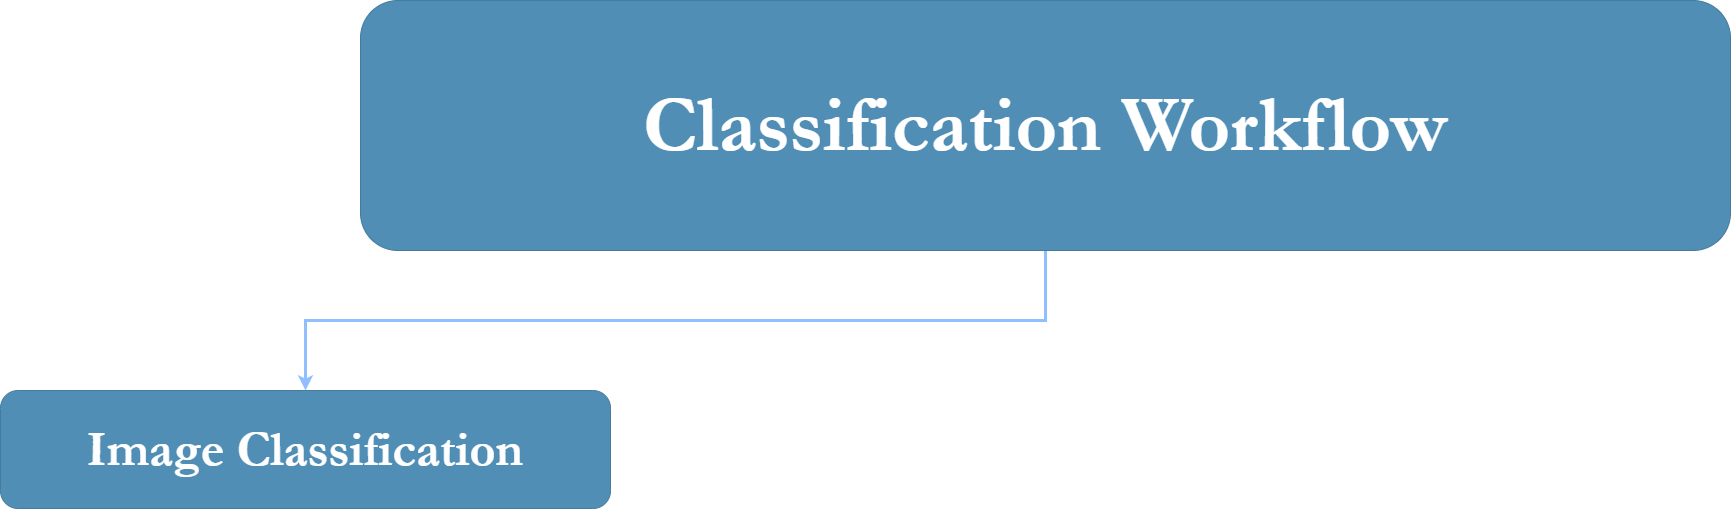

The diagram above was exported from draw.io. Its source (the exported page's mxGraphModel, read from the mxfile embedded in the PNG):
<mxGraphModel dx="5227" dy="4998" grid="1" gridSize="10" guides="1" tooltips="1" connect="1" arrows="1" fold="1" page="1" pageScale="1" pageWidth="827" pageHeight="1169" math="0" shadow="0">
  <root>
    <mxCell id="WIyWlLk6GJQsqaUBKTNV-0" />
    <mxCell id="WIyWlLk6GJQsqaUBKTNV-1" parent="WIyWlLk6GJQsqaUBKTNV-0" />
    <mxCell id="KKabRNCbdy4jnE2uFyF0-61" value="&lt;font size=&quot;1&quot; color=&quot;#ffffff&quot; style=&quot;&quot;&gt;&lt;b style=&quot;font-size: 50px;&quot;&gt;Image Classification&lt;/b&gt;&lt;/font&gt;" style="rounded=1;whiteSpace=wrap;html=1;strokeColor=#457B9D;fontColor=#1D3557;fillColor=#508EB5;fontFamily=Garamond;" vertex="1" parent="WIyWlLk6GJQsqaUBKTNV-1">
      <mxGeometry x="-170" y="-1010" width="610" height="118" as="geometry" />
    </mxCell>
    <mxCell id="KKabRNCbdy4jnE2uFyF0-147" style="edgeStyle=orthogonalEdgeStyle;rounded=0;orthogonalLoop=1;jettySize=auto;html=1;exitX=0.5;exitY=1;exitDx=0;exitDy=0;entryX=0.5;entryY=0;entryDx=0;entryDy=0;strokeColor=#90BEFF;strokeWidth=3;" edge="1" parent="WIyWlLk6GJQsqaUBKTNV-1" source="KKabRNCbdy4jnE2uFyF0-146" target="KKabRNCbdy4jnE2uFyF0-61">
      <mxGeometry relative="1" as="geometry" />
    </mxCell>
    <mxCell id="KKabRNCbdy4jnE2uFyF0-146" value="&lt;font color=&quot;#ffffff&quot; style=&quot;font-size: 80px;&quot;&gt;&lt;b style=&quot;&quot;&gt;Classification Workflow&lt;/b&gt;&lt;/font&gt;" style="rounded=1;whiteSpace=wrap;html=1;strokeColor=#457B9D;fontColor=#1D3557;fillColor=#508EB5;fontFamily=Garamond;" vertex="1" parent="WIyWlLk6GJQsqaUBKTNV-1">
      <mxGeometry x="190" y="-1400" width="1370" height="250" as="geometry" />
    </mxCell>
  </root>
</mxGraphModel>